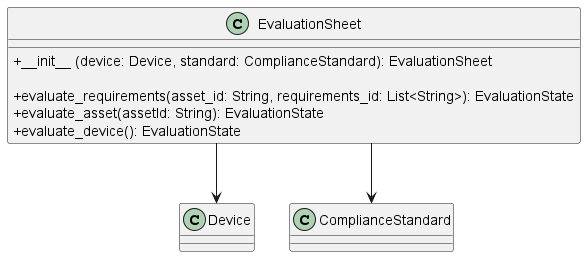

The diagram above was rendered by PlantUML. Its source (embedded in the PNG):
@startuml EvaluationSheet
skinparam linetype ortho
skinparam classAttributeIconSize 0

class EvaluationSheet {
    ' - compliance_standard: ComplianceStandard
    ' - device: Device

    + __init__ (device: Device, standard: ComplianceStandard): EvaluationSheet

    + evaluate_requirements(asset_id: String, requirements_id: List<String>): EvaluationState
    + evaluate_asset(assetId: String): EvaluationState
    + evaluate_device(): EvaluationState
}
EvaluationSheet --> Device
EvaluationSheet --> ComplianceStandard
@enduml